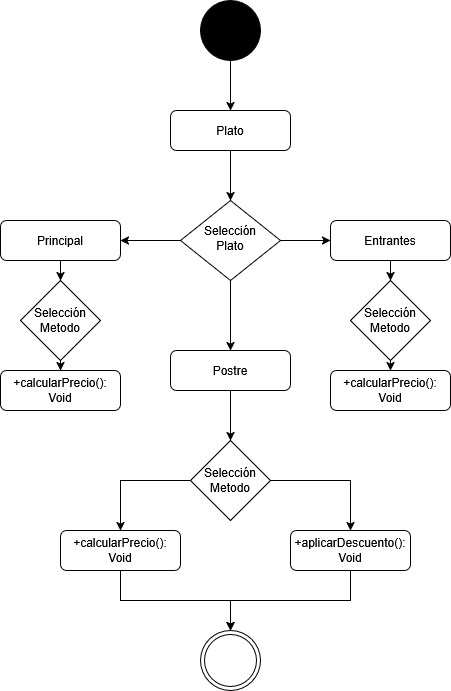

The diagram above was exported from draw.io. Its source (the exported page's mxGraphModel, read from the mxfile embedded in the PNG):
<mxGraphModel dx="1426" dy="758" grid="1" gridSize="10" guides="1" tooltips="1" connect="1" arrows="1" fold="1" page="1" pageScale="1" pageWidth="827" pageHeight="1169" math="0" shadow="0">
  <root>
    <mxCell id="WIyWlLk6GJQsqaUBKTNV-0" />
    <mxCell id="WIyWlLk6GJQsqaUBKTNV-1" parent="WIyWlLk6GJQsqaUBKTNV-0" />
    <mxCell id="1dhXrc4DuTi0wELVqpM1-1" style="edgeStyle=orthogonalEdgeStyle;rounded=0;orthogonalLoop=1;jettySize=auto;html=1;exitX=0.5;exitY=1;exitDx=0;exitDy=0;entryX=0.5;entryY=0;entryDx=0;entryDy=0;" parent="WIyWlLk6GJQsqaUBKTNV-1" source="WIyWlLk6GJQsqaUBKTNV-3" target="WIyWlLk6GJQsqaUBKTNV-6" edge="1">
      <mxGeometry relative="1" as="geometry" />
    </mxCell>
    <mxCell id="WIyWlLk6GJQsqaUBKTNV-3" value="Plato" style="rounded=1;whiteSpace=wrap;html=1;fontSize=12;glass=0;strokeWidth=1;shadow=0;" parent="WIyWlLk6GJQsqaUBKTNV-1" vertex="1">
      <mxGeometry x="380" y="150" width="120" height="40" as="geometry" />
    </mxCell>
    <mxCell id="1dhXrc4DuTi0wELVqpM1-2" value="" style="edgeStyle=orthogonalEdgeStyle;rounded=0;orthogonalLoop=1;jettySize=auto;html=1;" parent="WIyWlLk6GJQsqaUBKTNV-1" source="WIyWlLk6GJQsqaUBKTNV-6" target="WIyWlLk6GJQsqaUBKTNV-7" edge="1">
      <mxGeometry relative="1" as="geometry" />
    </mxCell>
    <mxCell id="1dhXrc4DuTi0wELVqpM1-4" value="" style="edgeStyle=orthogonalEdgeStyle;rounded=0;orthogonalLoop=1;jettySize=auto;html=1;" parent="WIyWlLk6GJQsqaUBKTNV-1" source="WIyWlLk6GJQsqaUBKTNV-6" target="1dhXrc4DuTi0wELVqpM1-3" edge="1">
      <mxGeometry relative="1" as="geometry" />
    </mxCell>
    <mxCell id="PJI8FkOYYeR6PqljQ7pP-2" value="" style="edgeStyle=orthogonalEdgeStyle;rounded=0;orthogonalLoop=1;jettySize=auto;html=1;" parent="WIyWlLk6GJQsqaUBKTNV-1" source="WIyWlLk6GJQsqaUBKTNV-6" edge="1">
      <mxGeometry relative="1" as="geometry">
        <mxPoint x="440" y="390" as="targetPoint" />
      </mxGeometry>
    </mxCell>
    <mxCell id="WIyWlLk6GJQsqaUBKTNV-6" value="Selección&lt;div&gt;Plato&lt;/div&gt;" style="rhombus;whiteSpace=wrap;html=1;shadow=0;fontFamily=Helvetica;fontSize=12;align=center;strokeWidth=1;spacing=6;spacingTop=-4;" parent="WIyWlLk6GJQsqaUBKTNV-1" vertex="1">
      <mxGeometry x="390" y="240" width="100" height="80" as="geometry" />
    </mxCell>
    <mxCell id="PJI8FkOYYeR6PqljQ7pP-10" value="" style="edgeStyle=orthogonalEdgeStyle;rounded=0;orthogonalLoop=1;jettySize=auto;html=1;" parent="WIyWlLk6GJQsqaUBKTNV-1" source="WIyWlLk6GJQsqaUBKTNV-7" target="PJI8FkOYYeR6PqljQ7pP-7" edge="1">
      <mxGeometry relative="1" as="geometry" />
    </mxCell>
    <mxCell id="WIyWlLk6GJQsqaUBKTNV-7" value="Entrantes" style="rounded=1;whiteSpace=wrap;html=1;fontSize=12;glass=0;strokeWidth=1;shadow=0;" parent="WIyWlLk6GJQsqaUBKTNV-1" vertex="1">
      <mxGeometry x="540" y="260" width="120" height="40" as="geometry" />
    </mxCell>
    <mxCell id="PJI8FkOYYeR6PqljQ7pP-8" value="" style="edgeStyle=orthogonalEdgeStyle;rounded=0;orthogonalLoop=1;jettySize=auto;html=1;" parent="WIyWlLk6GJQsqaUBKTNV-1" source="1dhXrc4DuTi0wELVqpM1-3" target="PJI8FkOYYeR6PqljQ7pP-4" edge="1">
      <mxGeometry relative="1" as="geometry" />
    </mxCell>
    <mxCell id="1dhXrc4DuTi0wELVqpM1-3" value="Principal" style="rounded=1;whiteSpace=wrap;html=1;fontSize=12;glass=0;strokeWidth=1;shadow=0;" parent="WIyWlLk6GJQsqaUBKTNV-1" vertex="1">
      <mxGeometry x="210" y="260" width="120" height="40" as="geometry" />
    </mxCell>
    <mxCell id="PJI8FkOYYeR6PqljQ7pP-14" style="edgeStyle=orthogonalEdgeStyle;rounded=0;orthogonalLoop=1;jettySize=auto;html=1;exitX=1;exitY=0.5;exitDx=0;exitDy=0;entryX=0.5;entryY=0;entryDx=0;entryDy=0;" parent="WIyWlLk6GJQsqaUBKTNV-1" source="PJI8FkOYYeR6PqljQ7pP-4" target="PJI8FkOYYeR6PqljQ7pP-11" edge="1">
      <mxGeometry relative="1" as="geometry" />
    </mxCell>
    <mxCell id="PJI8FkOYYeR6PqljQ7pP-4" value="Selección&lt;div&gt;Metodo&lt;/div&gt;" style="rhombus;whiteSpace=wrap;html=1;direction=south;" parent="WIyWlLk6GJQsqaUBKTNV-1" vertex="1">
      <mxGeometry x="230" y="320" width="80" height="80" as="geometry" />
    </mxCell>
    <mxCell id="ppkmJqZnnSpuMR2fHJq1-1" style="edgeStyle=orthogonalEdgeStyle;rounded=0;orthogonalLoop=1;jettySize=auto;html=1;exitX=1;exitY=0.5;exitDx=0;exitDy=0;" parent="WIyWlLk6GJQsqaUBKTNV-1" source="PJI8FkOYYeR6PqljQ7pP-5" target="PJI8FkOYYeR6PqljQ7pP-12" edge="1">
      <mxGeometry relative="1" as="geometry" />
    </mxCell>
    <mxCell id="ppkmJqZnnSpuMR2fHJq1-2" style="edgeStyle=orthogonalEdgeStyle;rounded=0;orthogonalLoop=1;jettySize=auto;html=1;exitX=0;exitY=0.5;exitDx=0;exitDy=0;entryX=0.5;entryY=0;entryDx=0;entryDy=0;" parent="WIyWlLk6GJQsqaUBKTNV-1" source="PJI8FkOYYeR6PqljQ7pP-5" target="ppkmJqZnnSpuMR2fHJq1-0" edge="1">
      <mxGeometry relative="1" as="geometry" />
    </mxCell>
    <mxCell id="PJI8FkOYYeR6PqljQ7pP-5" value="Selección&lt;div&gt;Metodo&lt;/div&gt;" style="rhombus;whiteSpace=wrap;html=1;" parent="WIyWlLk6GJQsqaUBKTNV-1" vertex="1">
      <mxGeometry x="400" y="480" width="80" height="80" as="geometry" />
    </mxCell>
    <mxCell id="PJI8FkOYYeR6PqljQ7pP-15" style="edgeStyle=orthogonalEdgeStyle;rounded=0;orthogonalLoop=1;jettySize=auto;html=1;exitX=0.5;exitY=1;exitDx=0;exitDy=0;entryX=0.5;entryY=0;entryDx=0;entryDy=0;" parent="WIyWlLk6GJQsqaUBKTNV-1" source="PJI8FkOYYeR6PqljQ7pP-7" target="PJI8FkOYYeR6PqljQ7pP-13" edge="1">
      <mxGeometry relative="1" as="geometry" />
    </mxCell>
    <mxCell id="PJI8FkOYYeR6PqljQ7pP-7" value="Selección&lt;div&gt;Metodo&lt;/div&gt;" style="rhombus;whiteSpace=wrap;html=1;" parent="WIyWlLk6GJQsqaUBKTNV-1" vertex="1">
      <mxGeometry x="560" y="320" width="80" height="80" as="geometry" />
    </mxCell>
    <mxCell id="PJI8FkOYYeR6PqljQ7pP-11" value="+calcularPrecio(): Void" style="rounded=1;whiteSpace=wrap;html=1;fontSize=12;glass=0;strokeWidth=1;shadow=0;" parent="WIyWlLk6GJQsqaUBKTNV-1" vertex="1">
      <mxGeometry x="210" y="410" width="120" height="40" as="geometry" />
    </mxCell>
    <mxCell id="sq5U_QalMLKSYKEkC-ip-4" style="edgeStyle=orthogonalEdgeStyle;rounded=0;orthogonalLoop=1;jettySize=auto;html=1;exitX=0.5;exitY=1;exitDx=0;exitDy=0;entryX=0.5;entryY=0;entryDx=0;entryDy=0;" edge="1" parent="WIyWlLk6GJQsqaUBKTNV-1" source="PJI8FkOYYeR6PqljQ7pP-12" target="sq5U_QalMLKSYKEkC-ip-1">
      <mxGeometry relative="1" as="geometry" />
    </mxCell>
    <mxCell id="PJI8FkOYYeR6PqljQ7pP-12" value="+aplicarDescuento(): Void" style="rounded=1;whiteSpace=wrap;html=1;fontSize=12;glass=0;strokeWidth=1;shadow=0;" parent="WIyWlLk6GJQsqaUBKTNV-1" vertex="1">
      <mxGeometry x="500" y="570" width="120" height="40" as="geometry" />
    </mxCell>
    <mxCell id="PJI8FkOYYeR6PqljQ7pP-13" value="+calcularPrecio(): Void" style="rounded=1;whiteSpace=wrap;html=1;fontSize=12;glass=0;strokeWidth=1;shadow=0;" parent="WIyWlLk6GJQsqaUBKTNV-1" vertex="1">
      <mxGeometry x="540" y="410" width="120" height="40" as="geometry" />
    </mxCell>
    <mxCell id="C1C1fDvgNV0T_bCMxPJV-0" style="edgeStyle=orthogonalEdgeStyle;rounded=0;orthogonalLoop=1;jettySize=auto;html=1;exitX=0.5;exitY=1;exitDx=0;exitDy=0;entryX=0.5;entryY=0;entryDx=0;entryDy=0;" parent="WIyWlLk6GJQsqaUBKTNV-1" source="9wdBeI3SQwAA1kIxSXdd-0" target="PJI8FkOYYeR6PqljQ7pP-5" edge="1">
      <mxGeometry relative="1" as="geometry" />
    </mxCell>
    <mxCell id="9wdBeI3SQwAA1kIxSXdd-0" value="Postre" style="rounded=1;whiteSpace=wrap;html=1;fontSize=12;glass=0;strokeWidth=1;shadow=0;" parent="WIyWlLk6GJQsqaUBKTNV-1" vertex="1">
      <mxGeometry x="380" y="390" width="120" height="40" as="geometry" />
    </mxCell>
    <mxCell id="sq5U_QalMLKSYKEkC-ip-3" style="edgeStyle=orthogonalEdgeStyle;rounded=0;orthogonalLoop=1;jettySize=auto;html=1;exitX=0.5;exitY=1;exitDx=0;exitDy=0;entryX=0.5;entryY=0;entryDx=0;entryDy=0;" edge="1" parent="WIyWlLk6GJQsqaUBKTNV-1" source="ppkmJqZnnSpuMR2fHJq1-0" target="sq5U_QalMLKSYKEkC-ip-1">
      <mxGeometry relative="1" as="geometry" />
    </mxCell>
    <mxCell id="ppkmJqZnnSpuMR2fHJq1-0" value="+calcularPrecio(): Void" style="rounded=1;whiteSpace=wrap;html=1;fontSize=12;glass=0;strokeWidth=1;shadow=0;" parent="WIyWlLk6GJQsqaUBKTNV-1" vertex="1">
      <mxGeometry x="270" y="570" width="120" height="40" as="geometry" />
    </mxCell>
    <mxCell id="sq5U_QalMLKSYKEkC-ip-2" style="edgeStyle=orthogonalEdgeStyle;rounded=0;orthogonalLoop=1;jettySize=auto;html=1;exitX=0.5;exitY=1;exitDx=0;exitDy=0;entryX=0.5;entryY=0;entryDx=0;entryDy=0;" edge="1" parent="WIyWlLk6GJQsqaUBKTNV-1" source="sq5U_QalMLKSYKEkC-ip-0" target="WIyWlLk6GJQsqaUBKTNV-3">
      <mxGeometry relative="1" as="geometry" />
    </mxCell>
    <mxCell id="sq5U_QalMLKSYKEkC-ip-0" value="" style="shape=ellipse;html=1;dashed=0;whiteSpace=wrap;aspect=fixed;perimeter=ellipsePerimeter;fillColor=#000000;" vertex="1" parent="WIyWlLk6GJQsqaUBKTNV-1">
      <mxGeometry x="410" y="40" width="60" height="60" as="geometry" />
    </mxCell>
    <mxCell id="sq5U_QalMLKSYKEkC-ip-1" value="" style="ellipse;shape=doubleEllipse;html=1;dashed=0;whiteSpace=wrap;aspect=fixed;" vertex="1" parent="WIyWlLk6GJQsqaUBKTNV-1">
      <mxGeometry x="410" y="670" width="60" height="60" as="geometry" />
    </mxCell>
  </root>
</mxGraphModel>